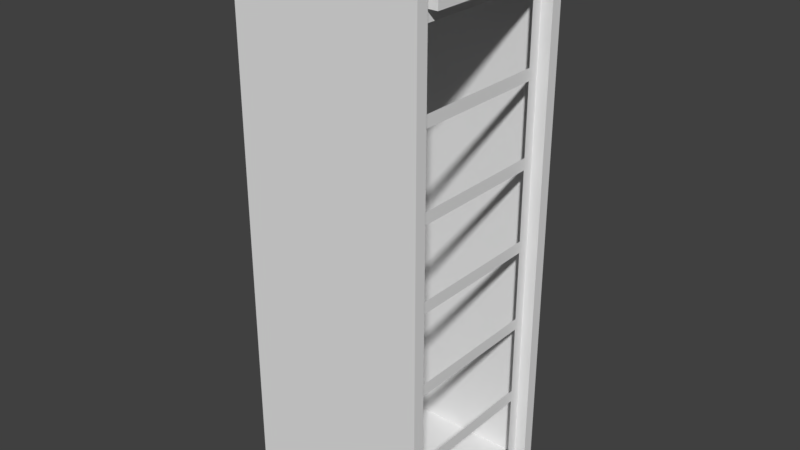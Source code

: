 # Source: mainframe.blend  (saved by Blender 2.79.0; exported with 4.5.12 LTS)
import bpy
from mathutils import Matrix  # noqa: F401  (used for matrix-valued properties, if any)

bpy.ops.wm.read_factory_settings(use_empty=True)
scene = bpy.context.scene
scene.name = 'Scene'

# ---- collections
col_collection_1 = bpy.data.collections.new('Collection 1'); scene.collection.children.link(col_collection_1)

# ---- materials (node trees are filled in below, after node groups)
mat_material = bpy.data.materials.new('Material')
mat_material.alpha_threshold = 0.0
mat_material.use_transparent_shadow = False
mat_material.roughness = 0.5
mat_material.line_color = (0.0, 0.0, 0.0, 1.0)

# ---- material node trees

# ---- world
world_world = bpy.data.worlds.new('World'); scene.world = world_world
world_world.color = (0.05088, 0.05088, 0.05088)
world_world.use_sun_shadow = False
world_world.sun_shadow_jitter_overblur = 0.0
world_world.cycles.sampling_method = 'MANUAL'

# ---- meshes
me_cube = bpy.data.meshes.new('Cube')
me_cube.from_pydata([(1.0, 1.0, -1.0), (1.0, -1.0, -1.0), (-1.0, -1.0, -1.0), (-1.0, 1.0, -1.0), (1.0, 1.0, 1.3), (1.0, -1.0, 1.3), (-1.0, -1.0, 1.3), (-1.0, 1.0, 1.3), (-1.0, -0.75, 0.8), (1.0, -0.75, 1.3), (1.0, -0.875, 1.3), (0.875, -0.75, 1.3), (0.875, -0.875, 1.3), (1.0, 0.875, 1.3), (1.0, 0.75, 1.3), (1.0, 0.875, -1.0), (0.875, 0.875, 1.3), (0.875, 0.75, 1.3), (-1.0, 0.75, -0.6), (-1.0, 0.75, -0.3), (-1.0, -0.75, -0.3), (-1.0, -0.75, -0.25), (-1.0, -0.75, -0.25), (-1.0, 0.75, -0.25), (1.0, -0.875, -1.0), (-1.0, 0.75, 0.8), (0.875, -0.875, -1.0), (0.875, 0.875, -1.0), (0.875, 0.75, -1.0), (-1.0, 0.75, 0.05), (-1.0, -0.75, 0.05), (-1.0, -0.75, 0.1), (-1.0, 0.75, 0.1), (-1.0, 0.75, 0.4), (-1.0, -0.75, 0.4), (-1.0, -0.75, 0.45), (-1.0, 0.75, 0.45), (-1.0, 0.75, 0.75), (-1.0, -0.75, 0.75), (-1.0, -0.75, 1.1), (-1.0, 0.75, 1.1), (1.0, 0.75, 1.15), (1.0, -0.75, 1.15), (0.875, -0.75, 1.15), (0.875, -0.75, 1.1), (0.875, -0.75, 0.8), (0.875, -0.75, 0.75), (0.875, -0.75, 0.45), (0.875, -0.75, 0.4), (0.875, -0.75, 0.1), (0.875, -0.75, 0.05), (0.875, -0.75, -0.25), (0.875, -0.75, -0.3), (0.875, -0.75, -0.65), (0.875, -0.75, -0.95), (0.875, 0.75, -0.95), (0.875, 0.75, -0.6), (0.875, 0.75, -0.65), (0.875, 0.75, -0.25), (0.875, 0.75, -0.3), (0.875, 0.75, 0.1), (0.875, 0.75, 0.05), (0.875, 0.75, 0.45), (0.875, 0.75, 0.4), (0.875, 0.75, 0.8), (0.875, 0.75, 0.75), (0.875, 0.75, 1.15), (0.875, 0.75, 1.1), (-1.0, 0.75, -1.0), (-1.0, 1.0, 1.1), (-1.0, 0.75, -0.95), (-1.0, -0.75, -0.95), (-1.0, 0.75, -0.65), (-1.0, -0.75, -0.6), (-1.0, -0.75, -0.65), (-1.0, -0.75, -1.0), (-1.0, 0.75, -1.0), (0.875, -0.75, -0.6), (0.875, -0.75, -1.0), (-1.0, -1.0, 1.1), (0.875, -0.75, 1.3), (1.0, -0.875, 1.3), (1.0, -1.0, 1.3), (1.0, 1.0, 1.3), (-1.0, 1.0, 1.3), (-1.0, -1.0, 1.3), (0.875, -0.75, 1.3), (0.875, -0.75, 1.3), (0.875, -0.875, 1.3), (1.0, 0.875, 1.3), (0.875, 0.875, 1.3), (0.875, 0.75, 1.3), (1.0, -0.875, 1.35), (1.0, -1.0, 1.35), (1.0, 1.0, 1.35), (-1.0, 1.0, 1.35), (-1.0, -1.0, 1.35), (0.875, -0.75, 1.35), (0.875, -0.75, 1.35), (0.875, -0.875, 1.35), (1.0, 0.875, 1.35), (0.875, 0.875, 1.35), (0.875, 0.75, 1.35)], [(6, 85), (84, 7), (4, 83), (82, 5)], [(80, 17, 91, 86), (18, 72, 74, 73), (17, 14, 41, 66), (28, 55, 54, 78), (11, 43, 42, 9, 80), (14, 9, 42, 41), (15, 27, 28, 78, 26, 24, 1, 2, 75, 68, 76, 3, 0), (66, 41, 42, 43), (38, 8, 25, 37), (65, 64, 45, 46), (67, 66, 43, 44), (47, 48, 63, 62), (49, 50, 61, 60), (51, 52, 59, 58), (77, 53, 57, 56), (19, 20, 21, 22, 23), (32, 29, 30, 31), (36, 33, 34, 35), (75, 71, 70, 76, 68), (2, 79, 39, 75), (3, 76, 40, 69), (24, 26, 99, 92), (17, 80, 9, 14), (10, 12, 88, 81), (11, 80, 86, 87), (16, 13, 89, 90), (2, 1, 93, 96), (94, 95, 96, 93, 92, 99, 98, 97, 102, 101, 100), (69, 79, 96, 95), (86, 91, 102, 97), (1, 24, 92, 93), (15, 0, 94, 100), (3, 95, 94, 0), (27, 15, 100, 101), (28, 27, 101, 102), (26, 78, 98, 99)])
_uv = me_cube.uv_layers.new(name='UVMap')
_uv.uv.foreach_set('vector', [0.01562, 0.6953, 0.1094, 0.6953, 0.1094, 0.6953, 0.01562, 0.6953, 0.2656, 0.5156, 0.2656, 0.5078, 0.3594, 0.5078, 0.3594, 0.5156, 0.7578, 1.0, 0.7656, 1.0, 0.7656, 0.9766, 0.7578, 0.9766, 0.4844, 0.4453, 0.4844, 0.4531, 0.3906, 0.4531, 0.3906, 0.4453, 0.75, 1.0, 0.75, 0.9766, 0.7578, 0.9766, 0.7578, 1.0, 0.75, 1.0, 0.75, 1.0, 0.0, 1.0, 0.0, 0.8125, 0.75, 0.8125, 0.007812, 0.5625, 0.007812, 0.5703, 0.01562, 0.5703, 0.1094, 0.5703, 0.1172, 0.5703, 0.1172, 0.5625, 0.125, 0.5625, 0.125, 0.6875, 0.1094, 0.6875, 0.01562, 0.6875, 0.01562, 0.6875, 0.0, 0.6875, 0.0, 0.5625, 0.75, 0.9766, 0.7578, 0.9766, 0.7578, 0.8828, 0.75, 0.8828, 0.3594, 0.7188, 0.3594, 0.7266, 0.2656, 0.7266, 0.2656, 0.7188, 0.4844, 0.7188, 0.4844, 0.7266, 0.3906, 0.7266, 0.3906, 0.7188, 0.4844, 0.7734, 0.4844, 0.7812, 0.3906, 0.7812, 0.3906, 0.7734, 0.3906, 0.6719, 0.3906, 0.6641, 0.4844, 0.6641, 0.4844, 0.6719, 0.3906, 0.6172, 0.3906, 0.6094, 0.4844, 0.6094, 0.4844, 0.6172, 0.3906, 0.5625, 0.3906, 0.5547, 0.4844, 0.5547, 0.4844, 0.5625, 0.3906, 0.5078, 0.3906, 0.5, 0.4844, 0.5, 0.4844, 0.5078, 0.2656, 0.5547, 0.2656, 0.5547, 0.3594, 0.5547, 0.3594, 0.5625, 0.2656, 0.5625, 0.2656, 0.6172, 0.2656, 0.6094, 0.3594, 0.6094, 0.3594, 0.6172, 0.2656, 0.6719, 0.2656, 0.6641, 0.3594, 0.6641, 0.3594, 0.6719, 0.3594, 0.4453, 0.3594, 0.4531, 0.2656, 0.4531, 0.2656, 0.4453, 0.2656, 0.4453, 0.375, 0.4453, 0.375, 0.7734, 0.3594, 0.7734, 0.3594, 0.4453, 0.25, 0.4453, 0.2656, 0.4453, 0.2656, 0.7734, 0.25, 0.7734, 0.5078, 0.4453, 0.5, 0.4453, 0.5, 0.8125, 0.5078, 0.8125, 0.1094, 0.6953, 0.01562, 0.6953, 0.01562, 0.6875, 0.1094, 0.6875, 0.5078, 0.8125, 0.5, 0.8125, 0.5, 0.8125, 0.5078, 0.8125, 0.75, 1.0, 0.75, 1.0, 0.75, 1.0, 0.75, 1.0, 0.5078, 0.8125, 0.5156, 0.8125, 0.5156, 0.8125, 0.5078, 0.8125, 0.25, 0.4453, 0.125, 0.4453, 0.125, 0.8125, 0.25, 0.8125, 0.125, 0.6875, 0.125, 0.8125, 0.0, 0.8125, 0.0, 0.6875, 0.007812, 0.6875, 0.007812, 0.6953, 0.01562, 0.6953, 0.01562, 0.6953, 0.1094, 0.6953, 0.1172, 0.6953, 0.1172, 0.6875, 0.375, 0.7734, 0.25, 0.7734, 0.25, 0.8125, 0.375, 0.8125, 0.3906, 0.8047, 0.4844, 0.8047, 0.4844, 0.8125, 0.3906, 0.8125, 0.375, 0.4453, 0.3828, 0.4453, 0.3828, 0.8125, 0.375, 0.8125, 0.4922, 0.4453, 0.5, 0.4453, 0.5, 0.8125, 0.4922, 0.8125, 0.25, 0.4453, 0.25, 0.8125, 0.125, 0.8125, 0.125, 0.4453, 0.5078, 0.4453, 0.5156, 0.4453, 0.5156, 0.8125, 0.5078, 0.8125, 0.4844, 0.4453, 0.4922, 0.4453, 0.4922, 0.8125, 0.4844, 0.8125, 0.3828, 0.4453, 0.3906, 0.4453, 0.3906, 0.8125, 0.3828, 0.8125])
me_cube.materials.append(mat_material)
me_cube.use_remesh_preserve_volume = False
me_cube.use_remesh_preserve_attributes = False
me_cube.use_mirror_vertex_groups = False
me_cube.update()

# ---- objects
ob_0_container = bpy.data.objects.new('0 container', me_cube)

# ---- transforms, parenting, visibility, modifiers, constraints
ob_0_container.location = (8.0, -8.0, 20.0)
ob_0_container.scale = (8.0, 8.0, 20.0)
ob_0_container.lock_rotations_4d = False
ob_0_container.empty_display_type = 'ARROWS'
ob_0_container.lineart.crease_threshold = 0.0

# ---- collection membership
col_collection_1.objects.link(ob_0_container)

# ---- scene / render settings (as saved in the file)
scene.frame_start = 1; scene.frame_end = 250; scene.frame_set(1)
scene.render.engine = 'BLENDER_EEVEE_NEXT'
scene.render.resolution_percentage = 50
scene.render.dither_intensity = 0.0
scene.cycles.use_denoising = False
scene.cycles.samples = 128
scene.cycles.sampling_pattern = 'TABULATED_SOBOL'
scene.cycles.use_adaptive_sampling = False
scene.cycles.use_light_tree = False
scene.cycles.blur_glossy = 0.0
scene.cycles.sample_clamp_indirect = 0.0
scene.view_settings.view_transform = 'Standard'
bpy.context.view_layer.update()

# ---- added for rendering (the .blend has no active camera and no usable light): camera, sun
cam_auto = bpy.data.cameras.new('AutoCamera')
cam_auto.lens = 50.0
cam_auto.sensor_width = 36.0
cam_auto.clip_end = 1000.0
ob_auto_camera = bpy.data.objects.new('AutoCamera', cam_auto)
scene.collection.objects.link(ob_auto_camera)
ob_auto_camera.location = (56.2627, -65.9152, 62.1101)
ob_auto_camera.rotation_euler = (1.09748, -7.21219e-08, 0.694738)
scene.camera = ob_auto_camera
light_auto_sun = bpy.data.lights.new('AutoSun', 'SUN')
light_auto_sun.energy = 3.0
light_auto_sun.angle = 0.0523599
ob_auto_sun = bpy.data.objects.new('AutoSun', light_auto_sun)
scene.collection.objects.link(ob_auto_sun)
ob_auto_sun.rotation_euler = (0.872665, 0.174533, 0.523599)
bpy.context.view_layer.update()
